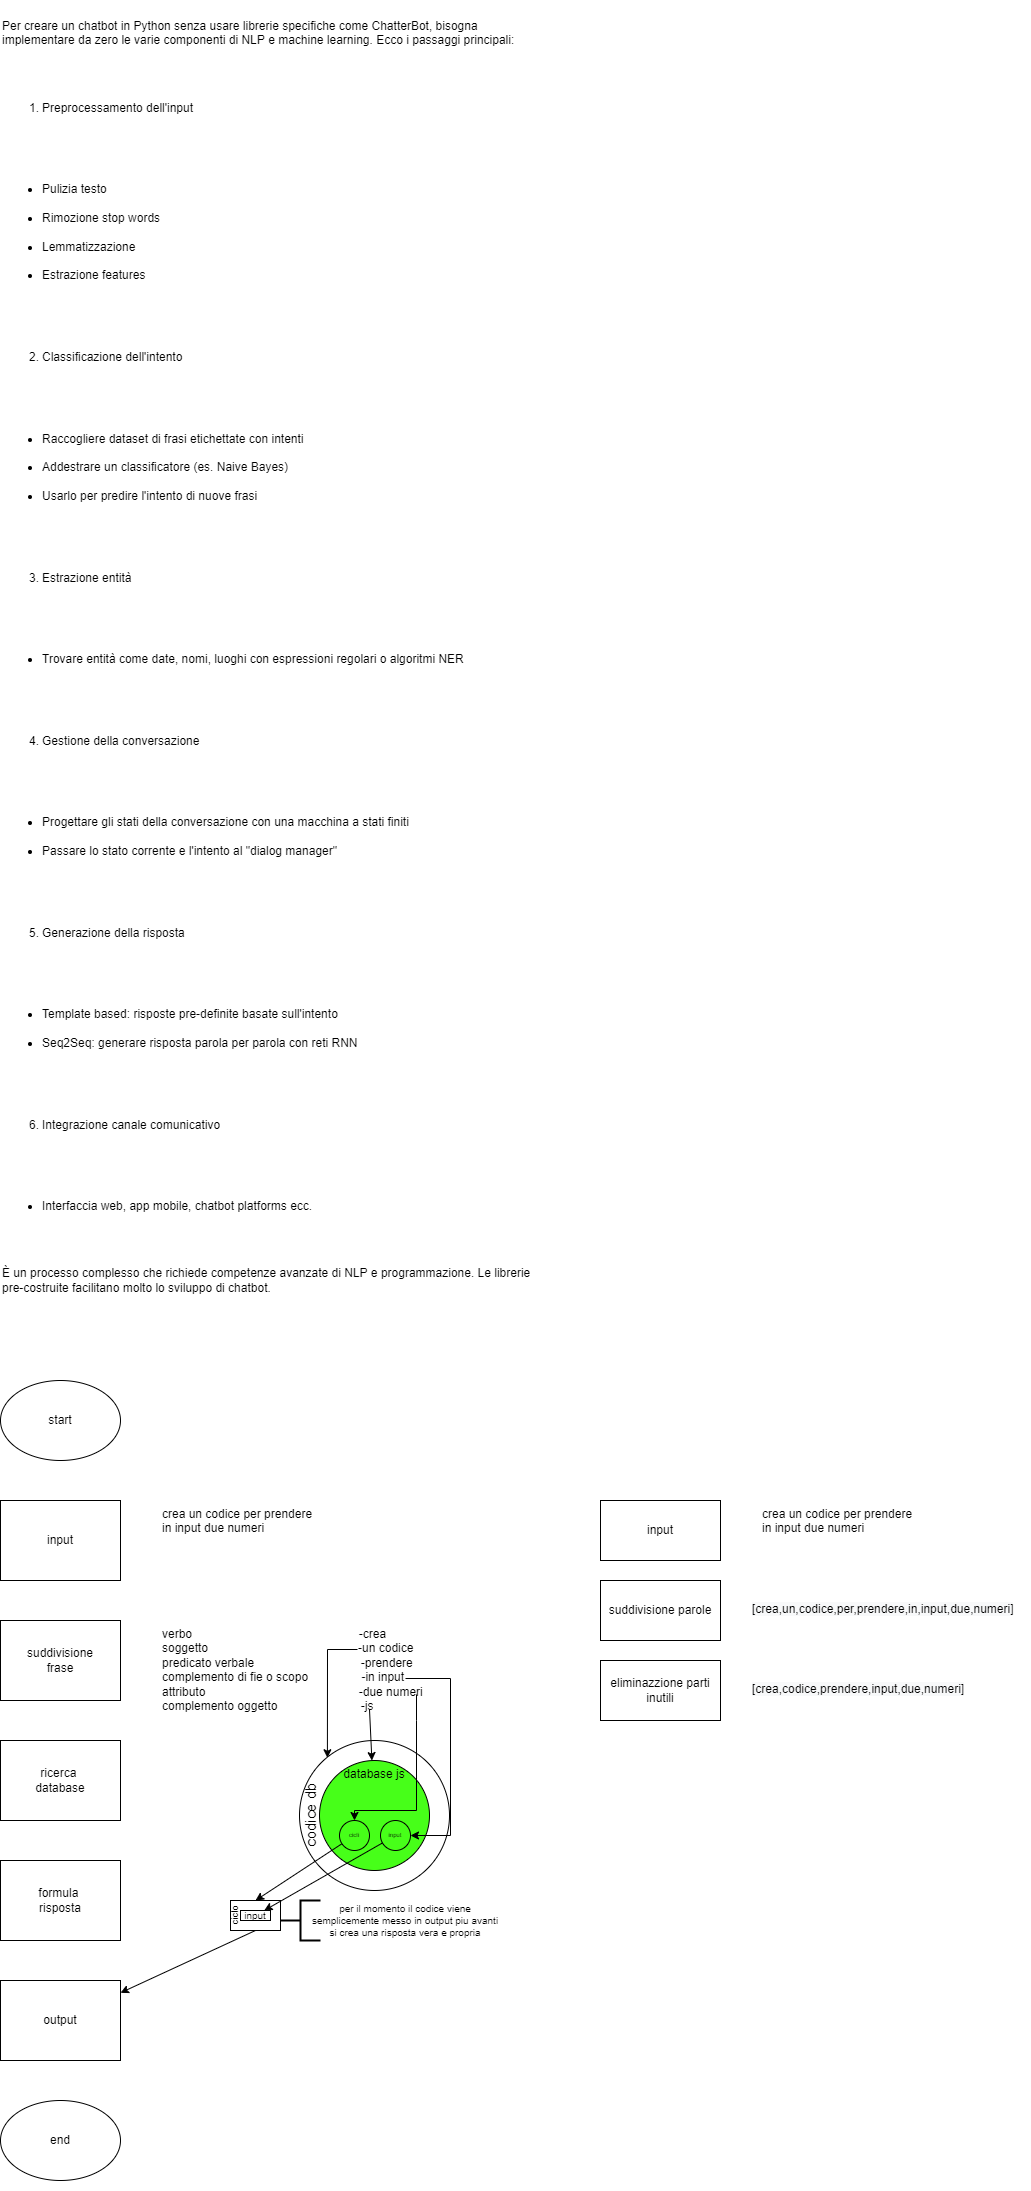

The diagram above was exported from draw.io. Its source (the exported page's mxGraphModel, read from the mxfile embedded in the PNG):
<mxGraphModel dx="1421" dy="3243" grid="1" gridSize="10" guides="1" tooltips="1" connect="1" arrows="1" fold="1" page="1" pageScale="1" pageWidth="827" pageHeight="1169" math="0" shadow="0">
  <root>
    <mxCell id="0" />
    <mxCell id="1" parent="0" />
    <mxCell id="oCopOHMeZ18gWoYB5_sM-29" value="ciclo" style="rounded=0;whiteSpace=wrap;html=1;fontFamily=Helvetica;fontSize=10;fontColor=default;fillColor=#FFFFFF;gradientColor=none;verticalAlign=top;align=left;labelPosition=center;verticalLabelPosition=middle;horizontal=0;spacing=0;spacingTop=-6;spacingLeft=5;" parent="1" vertex="1">
      <mxGeometry x="270" y="560" width="50" height="30" as="geometry" />
    </mxCell>
    <mxCell id="oCopOHMeZ18gWoYB5_sM-24" value="" style="group" parent="1" vertex="1" connectable="0">
      <mxGeometry x="339" y="400" width="150" height="150" as="geometry" />
    </mxCell>
    <mxCell id="oCopOHMeZ18gWoYB5_sM-21" value="" style="ellipse;whiteSpace=wrap;html=1;aspect=fixed;rounded=0;fontFamily=Helvetica;fontSize=15;fontColor=default;fillColor=#FFFFFF;gradientColor=none;horizontal=1;align=left;" parent="oCopOHMeZ18gWoYB5_sM-24" vertex="1">
      <mxGeometry width="150" height="150" as="geometry" />
    </mxCell>
    <mxCell id="oCopOHMeZ18gWoYB5_sM-22" value="codice db" style="text;html=1;strokeColor=none;fillColor=none;align=center;verticalAlign=middle;whiteSpace=wrap;rounded=0;fontFamily=Helvetica;fontSize=15;fontColor=default;horizontal=0;" parent="oCopOHMeZ18gWoYB5_sM-24" vertex="1">
      <mxGeometry y="35" width="21" height="80" as="geometry" />
    </mxCell>
    <mxCell id="oCopOHMeZ18gWoYB5_sM-9" value="" style="group;spacing=10" parent="1" vertex="1" connectable="0">
      <mxGeometry x="40" y="40" width="120" height="810" as="geometry" />
    </mxCell>
    <mxCell id="oCopOHMeZ18gWoYB5_sM-1" value="start" style="ellipse;whiteSpace=wrap;html=1;" parent="oCopOHMeZ18gWoYB5_sM-9" vertex="1">
      <mxGeometry width="120" height="80" as="geometry" />
    </mxCell>
    <mxCell id="oCopOHMeZ18gWoYB5_sM-2" value="input" style="rounded=0;whiteSpace=wrap;html=1;" parent="oCopOHMeZ18gWoYB5_sM-9" vertex="1">
      <mxGeometry y="120" width="120" height="80" as="geometry" />
    </mxCell>
    <mxCell id="oCopOHMeZ18gWoYB5_sM-3" value="suddivisione&lt;br&gt;frase" style="rounded=0;whiteSpace=wrap;html=1;" parent="oCopOHMeZ18gWoYB5_sM-9" vertex="1">
      <mxGeometry y="240" width="120" height="80" as="geometry" />
    </mxCell>
    <mxCell id="oCopOHMeZ18gWoYB5_sM-4" value="ricerca &lt;br&gt;database" style="rounded=0;whiteSpace=wrap;html=1;" parent="oCopOHMeZ18gWoYB5_sM-9" vertex="1">
      <mxGeometry y="360" width="120" height="80" as="geometry" />
    </mxCell>
    <mxCell id="oCopOHMeZ18gWoYB5_sM-5" value="formula &lt;br&gt;risposta" style="rounded=0;whiteSpace=wrap;html=1;" parent="oCopOHMeZ18gWoYB5_sM-9" vertex="1">
      <mxGeometry y="480" width="120" height="80" as="geometry" />
    </mxCell>
    <mxCell id="oCopOHMeZ18gWoYB5_sM-6" value="output" style="rounded=0;whiteSpace=wrap;html=1;" parent="oCopOHMeZ18gWoYB5_sM-9" vertex="1">
      <mxGeometry y="600" width="120" height="80" as="geometry" />
    </mxCell>
    <mxCell id="oCopOHMeZ18gWoYB5_sM-8" value="end" style="ellipse;whiteSpace=wrap;html=1;" parent="oCopOHMeZ18gWoYB5_sM-9" vertex="1">
      <mxGeometry y="720" width="120" height="80" as="geometry" />
    </mxCell>
    <mxCell id="oCopOHMeZ18gWoYB5_sM-10" value="crea un codice per prendere in input due numeri" style="text;strokeColor=none;fillColor=none;align=left;verticalAlign=top;whiteSpace=wrap;rounded=0;labelPosition=center;verticalLabelPosition=middle;textDirection=ltr;" parent="1" vertex="1">
      <mxGeometry x="200" y="160" width="160" height="80" as="geometry" />
    </mxCell>
    <mxCell id="oCopOHMeZ18gWoYB5_sM-13" value="verbo                                                  -crea&#10;soggetto                                             -un codice&#10;predicato verbale                                -prendere&#10;complemento di fie o scopo                -in input&#10;attributo                                              -due numeri&#10;complemento oggetto                         -js&#10;" style="text;strokeColor=none;fillColor=none;align=left;verticalAlign=top;whiteSpace=wrap;rounded=0;fontFamily=Helvetica;fontSize=12;fontColor=default;labelPosition=center;verticalLabelPosition=middle;" parent="1" vertex="1">
      <mxGeometry x="200" y="280" width="390" height="80" as="geometry" />
    </mxCell>
    <mxCell id="oCopOHMeZ18gWoYB5_sM-14" value="" style="endArrow=classic;html=1;rounded=0;fontFamily=Helvetica;fontSize=12;fontColor=default;" parent="1" target="oCopOHMeZ18gWoYB5_sM-15" edge="1">
      <mxGeometry width="50" height="50" relative="1" as="geometry">
        <mxPoint x="409" y="369" as="sourcePoint" />
        <mxPoint x="250" y="400" as="targetPoint" />
      </mxGeometry>
    </mxCell>
    <mxCell id="oCopOHMeZ18gWoYB5_sM-15" value="database js" style="ellipse;whiteSpace=wrap;html=1;aspect=fixed;rounded=0;fontFamily=Helvetica;fontSize=12;fontColor=default;fillColor=#47FF19;gradientColor=none;verticalAlign=top;" parent="1" vertex="1">
      <mxGeometry x="359" y="420" width="110" height="110" as="geometry" />
    </mxCell>
    <mxCell id="oCopOHMeZ18gWoYB5_sM-16" value="input" style="ellipse;whiteSpace=wrap;html=1;aspect=fixed;rounded=0;fontFamily=Helvetica;fontSize=6;fontColor=default;fillColor=#47FF19;gradientColor=none;" parent="1" vertex="1">
      <mxGeometry x="420" y="480" width="30" height="30" as="geometry" />
    </mxCell>
    <mxCell id="oCopOHMeZ18gWoYB5_sM-17" value="" style="endArrow=classic;html=1;rounded=0;fontFamily=Helvetica;fontSize=6;fontColor=default;" parent="1" target="oCopOHMeZ18gWoYB5_sM-16" edge="1">
      <mxGeometry width="50" height="50" relative="1" as="geometry">
        <mxPoint x="445" y="338" as="sourcePoint" />
        <mxPoint x="490" y="500" as="targetPoint" />
        <Array as="points">
          <mxPoint x="490" y="338" />
          <mxPoint x="490" y="495" />
        </Array>
      </mxGeometry>
    </mxCell>
    <mxCell id="oCopOHMeZ18gWoYB5_sM-30" style="rounded=0;orthogonalLoop=1;jettySize=auto;html=1;entryX=0.5;entryY=0;entryDx=0;entryDy=0;fontFamily=Helvetica;fontSize=10;fontColor=default;" parent="1" source="oCopOHMeZ18gWoYB5_sM-19" target="oCopOHMeZ18gWoYB5_sM-29" edge="1">
      <mxGeometry relative="1" as="geometry" />
    </mxCell>
    <mxCell id="oCopOHMeZ18gWoYB5_sM-19" value="cicli" style="ellipse;whiteSpace=wrap;html=1;aspect=fixed;rounded=0;fontFamily=Helvetica;fontSize=6;fontColor=default;fillColor=#47FF19;gradientColor=none;" parent="1" vertex="1">
      <mxGeometry x="379" y="480" width="30" height="30" as="geometry" />
    </mxCell>
    <mxCell id="oCopOHMeZ18gWoYB5_sM-20" value="" style="endArrow=classic;html=1;rounded=0;fontFamily=Helvetica;fontSize=6;fontColor=default;" parent="1" target="oCopOHMeZ18gWoYB5_sM-19" edge="1">
      <mxGeometry width="50" height="50" relative="1" as="geometry">
        <mxPoint x="456" y="354" as="sourcePoint" />
        <mxPoint x="450" y="420" as="targetPoint" />
        <Array as="points">
          <mxPoint x="456" y="380" />
          <mxPoint x="456" y="470" />
          <mxPoint x="394" y="470" />
        </Array>
      </mxGeometry>
    </mxCell>
    <mxCell id="oCopOHMeZ18gWoYB5_sM-23" value="" style="endArrow=classic;html=1;rounded=0;fontFamily=Helvetica;fontSize=15;fontColor=default;entryX=0.186;entryY=0.115;entryDx=0;entryDy=0;entryPerimeter=0;" parent="1" target="oCopOHMeZ18gWoYB5_sM-21" edge="1">
      <mxGeometry width="50" height="50" relative="1" as="geometry">
        <mxPoint x="397" y="309" as="sourcePoint" />
        <mxPoint x="280" y="320" as="targetPoint" />
        <Array as="points">
          <mxPoint x="367" y="309" />
        </Array>
      </mxGeometry>
    </mxCell>
    <mxCell id="oCopOHMeZ18gWoYB5_sM-27" value="" style="endArrow=classic;html=1;rounded=0;fontFamily=Helvetica;fontSize=15;fontColor=default;" parent="1" source="oCopOHMeZ18gWoYB5_sM-16" target="oCopOHMeZ18gWoYB5_sM-28" edge="1">
      <mxGeometry width="50" height="50" relative="1" as="geometry">
        <mxPoint x="270" y="670" as="sourcePoint" />
        <mxPoint x="250" y="550" as="targetPoint" />
      </mxGeometry>
    </mxCell>
    <mxCell id="oCopOHMeZ18gWoYB5_sM-28" value="input" style="rounded=0;whiteSpace=wrap;html=1;fontFamily=Helvetica;fontSize=10;fontColor=default;fillColor=#FFFFFF;gradientColor=none;" parent="1" vertex="1">
      <mxGeometry x="280" y="570" width="30" height="10" as="geometry" />
    </mxCell>
    <mxCell id="oCopOHMeZ18gWoYB5_sM-31" value="" style="strokeWidth=2;html=1;shape=mxgraph.flowchart.annotation_2;align=left;labelPosition=right;pointerEvents=1;rounded=0;fontFamily=Helvetica;fontSize=10;fontColor=default;fillColor=#FFFFFF;gradientColor=none;" parent="1" vertex="1">
      <mxGeometry x="320" y="560" width="40" height="40" as="geometry" />
    </mxCell>
    <mxCell id="oCopOHMeZ18gWoYB5_sM-32" value="per il momento il codice viene semplicemente messo in output piu avanti si crea una risposta vera e propria" style="text;html=1;strokeColor=none;fillColor=none;align=center;verticalAlign=middle;whiteSpace=wrap;rounded=0;fontFamily=Helvetica;fontSize=10;fontColor=default;" parent="1" vertex="1">
      <mxGeometry x="350" y="565" width="190" height="30" as="geometry" />
    </mxCell>
    <mxCell id="oCopOHMeZ18gWoYB5_sM-33" value="" style="endArrow=classic;html=1;rounded=0;fontFamily=Helvetica;fontSize=10;fontColor=default;exitX=0.5;exitY=1;exitDx=0;exitDy=0;" parent="1" source="oCopOHMeZ18gWoYB5_sM-29" target="oCopOHMeZ18gWoYB5_sM-6" edge="1">
      <mxGeometry width="50" height="50" relative="1" as="geometry">
        <mxPoint x="160" y="600" as="sourcePoint" />
        <mxPoint x="210" y="550" as="targetPoint" />
      </mxGeometry>
    </mxCell>
    <mxCell id="d9xrXaMlBfWm7Uepy54p-1" value="input" style="rounded=0;whiteSpace=wrap;html=1;" parent="1" vertex="1">
      <mxGeometry x="640" y="160" width="120" height="60" as="geometry" />
    </mxCell>
    <mxCell id="xHAaBzCZx7HYae19ywZV-1" value="&lt;div class=&quot;contents&quot;&gt;&lt;p class=&quot;whitespace-pre-wrap&quot;&gt;Per creare un chatbot in Python senza usare librerie specifiche come ChatterBot, bisogna implementare da zero le varie componenti di NLP e machine learning. Ecco i passaggi principali:&lt;/p&gt;&#10;&lt;ol depth=&quot;0&quot; class=&quot;list-decimal pl-8 space-y-2&quot;&gt;&#10;&lt;li class=&quot;whitespace-normal&quot;&gt;Preprocessamento dell'input&lt;/li&gt;&#10;&lt;/ol&gt;&#10;&lt;ul depth=&quot;0&quot; class=&quot;list-disc pl-8 space-y-2&quot;&gt;&#10;&lt;li class=&quot;whitespace-normal&quot;&gt;Pulizia testo&lt;/li&gt;&#10;&lt;li class=&quot;whitespace-normal&quot;&gt;Rimozione stop words&lt;/li&gt;&#10;&lt;li class=&quot;whitespace-normal&quot;&gt;Lemmatizzazione&lt;/li&gt;&#10;&lt;li class=&quot;whitespace-normal&quot;&gt;Estrazione features&lt;/li&gt;&#10;&lt;/ul&gt;&#10;&lt;ol depth=&quot;0&quot; start=&quot;2&quot; class=&quot;list-decimal pl-8 space-y-2&quot;&gt;&#10;&lt;li class=&quot;whitespace-normal&quot;&gt;Classificazione dell'intento&lt;/li&gt;&#10;&lt;/ol&gt;&#10;&lt;ul depth=&quot;0&quot; class=&quot;list-disc pl-8 space-y-2&quot;&gt;&#10;&lt;li class=&quot;whitespace-normal&quot;&gt;Raccogliere dataset di frasi etichettate con intenti&lt;/li&gt;&#10;&lt;li class=&quot;whitespace-normal&quot;&gt;Addestrare un classificatore (es. Naive Bayes)&lt;/li&gt;&#10;&lt;li class=&quot;whitespace-normal&quot;&gt;Usarlo per predire l'intento di nuove frasi&lt;/li&gt;&#10;&lt;/ul&gt;&#10;&lt;ol depth=&quot;0&quot; start=&quot;3&quot; class=&quot;list-decimal pl-8 space-y-2&quot;&gt;&#10;&lt;li class=&quot;whitespace-normal&quot;&gt;Estrazione entità&lt;/li&gt;&#10;&lt;/ol&gt;&#10;&lt;ul depth=&quot;0&quot; class=&quot;list-disc pl-8 space-y-2&quot;&gt;&#10;&lt;li class=&quot;whitespace-normal&quot;&gt;Trovare entità come date, nomi, luoghi con espressioni regolari o algoritmi NER&lt;/li&gt;&#10;&lt;/ul&gt;&#10;&lt;ol depth=&quot;0&quot; start=&quot;4&quot; class=&quot;list-decimal pl-8 space-y-2&quot;&gt;&#10;&lt;li class=&quot;whitespace-normal&quot;&gt;Gestione della conversazione&lt;/li&gt;&#10;&lt;/ol&gt;&#10;&lt;ul depth=&quot;0&quot; class=&quot;list-disc pl-8 space-y-2&quot;&gt;&#10;&lt;li class=&quot;whitespace-normal&quot;&gt;Progettare gli stati della conversazione con una macchina a stati finiti&lt;/li&gt;&#10;&lt;li class=&quot;whitespace-normal&quot;&gt;Passare lo stato corrente e l'intento al &quot;dialog manager&quot;&lt;/li&gt;&#10;&lt;/ul&gt;&#10;&lt;ol depth=&quot;0&quot; start=&quot;5&quot; class=&quot;list-decimal pl-8 space-y-2&quot;&gt;&#10;&lt;li class=&quot;whitespace-normal&quot;&gt;Generazione della risposta&lt;/li&gt;&#10;&lt;/ol&gt;&#10;&lt;ul depth=&quot;0&quot; class=&quot;list-disc pl-8 space-y-2&quot;&gt;&#10;&lt;li class=&quot;whitespace-normal&quot;&gt;Template based: risposte pre-definite basate sull'intento&lt;/li&gt;&#10;&lt;li class=&quot;whitespace-normal&quot;&gt;Seq2Seq: generare risposta parola per parola con reti RNN&lt;/li&gt;&#10;&lt;/ul&gt;&#10;&lt;ol depth=&quot;0&quot; start=&quot;6&quot; class=&quot;list-decimal pl-8 space-y-2&quot;&gt;&#10;&lt;li class=&quot;whitespace-normal&quot;&gt;Integrazione canale comunicativo&lt;/li&gt;&#10;&lt;/ol&gt;&#10;&lt;ul depth=&quot;0&quot; class=&quot;list-disc pl-8 space-y-2&quot;&gt;&#10;&lt;li class=&quot;whitespace-normal&quot;&gt;Interfaccia web, app mobile, chatbot platforms ecc.&lt;/li&gt;&#10;&lt;/ul&gt;&#10;&lt;p class=&quot;whitespace-pre-wrap&quot;&gt;È un processo complesso che richiede competenze avanzate di NLP e programmazione. Le librerie pre-costruite facilitano molto lo sviluppo di chatbot.&lt;/p&gt;&lt;/div&gt;&lt;div class=&quot;flex gap-0.5 -mx-1 -mt-2 text-stone-500 justify-between items-stretch&quot;&gt;&lt;div class=&quot;flex gap-0.5&quot;&gt;&lt;div class=&quot;contents&quot;&gt;&lt;/div&gt;&lt;/div&gt;&lt;/div&gt;" style="text;whiteSpace=wrap;html=1;" vertex="1" parent="1">
      <mxGeometry x="40" y="-1340" width="550" height="1290" as="geometry" />
    </mxCell>
    <mxCell id="xHAaBzCZx7HYae19ywZV-2" value="crea un codice per prendere in input due numeri" style="text;strokeColor=none;fillColor=none;align=left;verticalAlign=top;whiteSpace=wrap;rounded=0;labelPosition=center;verticalLabelPosition=middle;textDirection=ltr;" vertex="1" parent="1">
      <mxGeometry x="800" y="160" width="160" height="80" as="geometry" />
    </mxCell>
    <mxCell id="xHAaBzCZx7HYae19ywZV-3" value="suddivisione parole" style="rounded=0;whiteSpace=wrap;html=1;" vertex="1" parent="1">
      <mxGeometry x="640" y="240" width="120" height="60" as="geometry" />
    </mxCell>
    <mxCell id="xHAaBzCZx7HYae19ywZV-4" value="&lt;span style=&quot;color: rgb(0, 0, 0); font-family: Helvetica; font-size: 12px; font-style: normal; font-variant-ligatures: normal; font-variant-caps: normal; font-weight: 400; letter-spacing: normal; orphans: 2; text-align: left; text-indent: 0px; text-transform: none; widows: 2; word-spacing: 0px; -webkit-text-stroke-width: 0px; background-color: rgb(248, 249, 250); text-decoration-thickness: initial; text-decoration-style: initial; text-decoration-color: initial; float: none; display: inline !important;&quot;&gt;[crea,un,codice,per,prendere,in,input,due,numeri]&lt;/span&gt;" style="text;whiteSpace=wrap;html=1;" vertex="1" parent="1">
      <mxGeometry x="790" y="255" width="280" height="30" as="geometry" />
    </mxCell>
    <mxCell id="xHAaBzCZx7HYae19ywZV-5" value="eliminazzione parti inutili" style="rounded=0;whiteSpace=wrap;html=1;" vertex="1" parent="1">
      <mxGeometry x="640" y="320" width="120" height="60" as="geometry" />
    </mxCell>
    <mxCell id="xHAaBzCZx7HYae19ywZV-6" value="&lt;span style=&quot;color: rgb(0, 0, 0); font-family: Helvetica; font-size: 12px; font-style: normal; font-variant-ligatures: normal; font-variant-caps: normal; font-weight: 400; letter-spacing: normal; orphans: 2; text-align: left; text-indent: 0px; text-transform: none; widows: 2; word-spacing: 0px; -webkit-text-stroke-width: 0px; background-color: rgb(248, 249, 250); text-decoration-thickness: initial; text-decoration-style: initial; text-decoration-color: initial; float: none; display: inline !important;&quot;&gt;[crea,codice,prendere,input,due,numeri]&lt;/span&gt;" style="text;whiteSpace=wrap;html=1;" vertex="1" parent="1">
      <mxGeometry x="790" y="335" width="280" height="30" as="geometry" />
    </mxCell>
  </root>
</mxGraphModel>